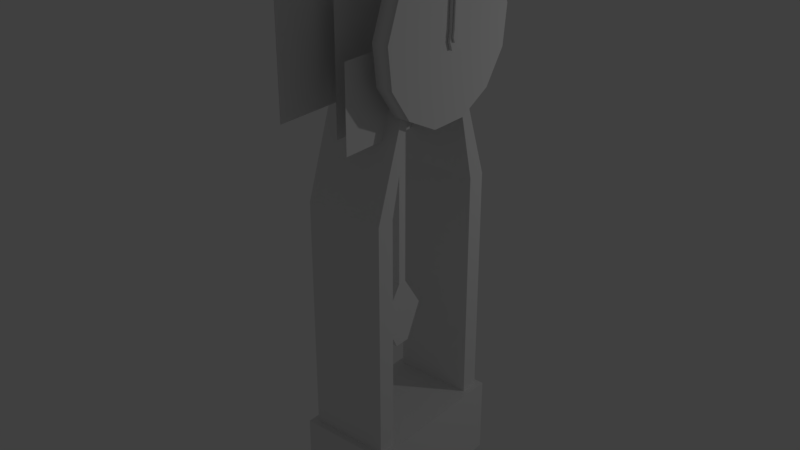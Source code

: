 # Source: horloge.blend  (saved by Blender 2.77.0; exported with 4.5.12 LTS)
import bpy
from mathutils import Matrix  # noqa: F401  (used for matrix-valued properties, if any)

bpy.ops.wm.read_factory_settings(use_empty=True)
scene = bpy.context.scene
scene.name = 'Scene'

# ---- collections
col_collection_1 = bpy.data.collections.new('Collection 1'); scene.collection.children.link(col_collection_1)

# ---- world
world_world = bpy.data.worlds.new('World'); scene.world = world_world
world_world.color = (0.05088, 0.05088, 0.05088)
world_world.use_sun_shadow = False
world_world.sun_shadow_jitter_overblur = 0.0
world_world.cycles.sampling_method = 'MANUAL'

# ---- lights
light_point = bpy.data.lights.new('Point', 'POINT')
light_point.transmission_factor = 0.0
light_point.energy = 100.0
light_point.shadow_buffer_clip_start = 0.5
light_point.shadow_soft_size = 0.1
light_point.shadow_maximum_resolution = 0.006
light_point.use_absolute_resolution = True

# ---- meshes
me_cylinder = bpy.data.meshes.new('Cylinder')
me_cylinder.from_pydata([(0.5, 0.005067, 6.896), (0.7, 0.005067, 6.896), (0.5, 0.4698, 6.781), (0.7, 0.4698, 6.781), (0.5, 0.8281, 6.464), (0.7, 0.8281, 6.464), (0.5, 0.9978, 6.016), (0.7, 0.9978, 6.016), (0.5, 0.9401, 5.541), (0.7, 0.9401, 5.541), (0.5, 0.6682, 5.147), (0.7, 0.6682, 5.147), (0.5, 0.2444, 4.925), (0.7, 0.2444, 4.925), (0.5, -0.2342, 4.925), (0.7, -0.2342, 4.925), (0.5, -0.6581, 5.147), (0.7, -0.6581, 5.147), (0.5, -0.9299, 5.541), (0.7, -0.9299, 5.541), (0.5, -0.9876, 6.016), (0.7, -0.9876, 6.016), (0.5, -0.8179, 6.464), (0.7, -0.8179, 6.464), (0.5, -0.4597, 6.781), (0.7, -0.4597, 6.781), (0.5, 0.005067, 6.128), (0.5, 0.1129, 6.101), (0.5, 0.1959, 6.028), (0.5, 0.2353, 5.924), (0.5, 0.2219, 5.814), (0.5, 0.1589, 5.722), (0.5, 0.06057, 5.671), (0.5, -0.05044, 5.671), (0.5, -0.1487, 5.722), (0.5, -0.2118, 5.814), (0.5, -0.2252, 5.924), (0.5, -0.1858, 6.028), (0.5, -0.1027, 6.101), (-0.5, 0.005067, 6.128), (-0.5, 0.1129, 6.101), (-0.5, 0.1959, 6.028), (-0.5, 0.2353, 5.924), (-0.5, 0.2219, 5.814), (-0.5, 0.1589, 5.722), (-0.5, 0.06057, 5.671), (-0.5, -0.05044, 5.671), (-0.5, -0.1487, 5.722), (-0.5, -0.2118, 5.814), (-0.5, -0.2252, 5.924), (-0.5, -0.1858, 6.028), (-0.5, -0.1027, 6.101), (0.5, 0.5457, 5.13), (0.5, 0.4351, 5.139), (0.5, -0.4249, 5.139), (0.5, -0.5356, 5.13), (-0.5, 0.5457, 5.13), (-0.5, 0.4351, 5.139), (-0.5, -0.4249, 5.139), (-0.5, -0.5356, 5.13), (0.5, 0.928, 3.971), (0.5, 0.6996, 3.98), (0.5, -0.6895, 3.98), (0.5, -0.9179, 3.971), (-0.5, 0.928, 3.971), (-0.5, 0.6996, 3.98), (-0.5, -0.6895, 3.98), (-0.5, -0.9179, 3.971), (0.5, 0.928, 0.971), (0.5, 0.6996, 0.9799), (0.5, -0.6895, 0.9799), (0.5, -0.9179, 0.971), (-0.5, 0.928, 0.971), (-0.5, 0.6996, 0.9799), (-0.5, -0.6895, 0.9799), (-0.5, -0.9179, 0.971), (0.5765, 1.0, 0.9992), (-0.5765, 1.0, 0.9992), (0.5765, 1.0, 0.0), (-0.5765, 1.0, 0.0), (0.5765, -1.0, 0.9992), (-0.5765, -1.0, 0.9992), (0.5765, -1.0, 0.0), (-0.5765, -1.0, 0.0)], [], [(0, 1, 3, 2), (2, 3, 5, 4), (4, 5, 7, 6), (6, 7, 9, 8), (8, 9, 11, 10), (10, 11, 13, 12), (12, 13, 15, 14), (14, 15, 17, 16), (16, 17, 19, 18), (18, 19, 21, 20), (20, 21, 23, 22), (13, 11, 15), (22, 23, 25, 24), (24, 25, 1, 0), (10, 12, 32, 31), (33, 34, 47, 46), (20, 22, 37, 36), (6, 8, 30, 29), (16, 18, 35, 34), (2, 4, 28, 27), (12, 14, 33, 32), (22, 24, 38, 37), (8, 10, 31, 30), (18, 20, 36, 35), (4, 6, 29, 28), (14, 16, 34, 33), (0, 2, 27, 26), (24, 0, 26, 38), (44, 45, 46, 47), (26, 27, 40, 39), (35, 48, 59, 55), (27, 28, 41, 40), (35, 36, 49, 48), (28, 29, 42, 41), (36, 37, 50, 49), (29, 30, 43, 42), (37, 38, 51, 50), (48, 47, 58, 59), (38, 26, 39, 51), (31, 32, 45, 44), (32, 33, 46, 45), (54, 55, 63, 62), (59, 58, 66, 67), (34, 35, 55, 54), (44, 43, 56, 57), (31, 44, 57, 53), (47, 34, 54, 58), (43, 30, 52, 56), (30, 31, 53, 52), (62, 63, 71, 70), (67, 66, 74, 75), (56, 52, 60, 64), (58, 54, 62, 66), (57, 56, 64, 65), (52, 53, 61, 60), (53, 57, 65, 61), (55, 59, 67, 63), (64, 60, 68, 72), (66, 62, 70, 74), (65, 64, 72, 73), (60, 61, 69, 68), (61, 65, 73, 69), (63, 67, 75, 71), (77, 76, 78, 79), (81, 83, 82, 80), (77, 79, 83, 81), (76, 77, 81, 80), (78, 76, 80, 82), (79, 78, 82, 83), (43, 44, 47, 48), (42, 43, 48, 49), (41, 42, 49, 50), (40, 41, 50, 51), (39, 40, 51), (15, 11, 17), (11, 9, 17), (17, 9, 19), (9, 7, 19), (19, 7, 21), (7, 5, 21), (21, 5, 23), (23, 5, 25), (5, 3, 25), (1, 25, 3)])
me_cylinder.polygons.foreach_set('use_smooth', [1, 1, 1, 1, 1, 1, 1, 1, 1, 1, 1, 0, 1, 1, 0, 0, 0, 0, 0, 0, 0, 0, 0, 0, 0, 0, 0, 0, 0, 0, 0, 0, 0, 0, 0, 0, 0, 0, 0, 0, 0, 0, 0, 0, 0, 0, 0, 0, 0, 0, 0, 0, 0, 0, 0, 0, 0, 0, 0, 0, 0, 0, 0, 0, 0, 0, 0, 0, 0, 0, 0, 0, 0, 0, 0, 0, 0, 0, 0, 0, 0, 0, 0, 0])
me_cylinder.use_remesh_preserve_volume = False
me_cylinder.use_remesh_preserve_attributes = False
me_cylinder.use_mirror_vertex_groups = False
me_cylinder.update()
me_clok_little = bpy.data.meshes.new('clok-little')
me_clok_little.from_pydata([(0.01007, -0.03844, -0.007511), (0.01007, -0.02598, 0.06937), (0.01007, 0.03844, -0.007511), (0.01007, 0.02598, 0.06937), (0.03262, -0.03844, -0.007511), (0.03262, -0.02598, 0.06937), (0.03262, 0.03844, -0.007511), (0.03262, 0.02598, 0.06937), (0.01007, 0.01655, -0.07144), (0.01007, -0.01655, -0.07144), (0.03262, 0.01655, -0.07144), (0.03262, -0.01655, -0.07144), (0.01173, -0.01473, 0.3691), (0.01173, 0.01473, 0.3691), (0.03096, 0.01473, 0.3691), (0.03096, -0.01473, 0.3691), (0.01173, -0.02235, 0.4058), (0.01173, 0.02235, 0.4058), (0.03096, 0.02235, 0.4058), (0.03096, -0.02235, 0.4058), (0.02135, 0.006312, 0.5363), (0.02135, -0.006312, 0.5363)], [], [(1, 3, 2, 0), (3, 7, 6, 2), (7, 5, 4, 6), (5, 1, 0, 4), (0, 2, 8, 9), (5, 7, 14, 15), (9, 8, 10, 11), (2, 6, 10, 8), (4, 0, 9, 11), (6, 4, 11, 10), (12, 15, 19, 16), (3, 1, 12, 13), (1, 5, 15, 12), (7, 3, 13, 14), (18, 17, 20), (14, 13, 17, 18), (15, 14, 18, 19), (13, 12, 16, 17), (19, 18, 20, 21), (17, 16, 21, 20), (16, 19, 21)])
me_clok_little.use_remesh_preserve_volume = False
me_clok_little.use_remesh_preserve_attributes = False
me_clok_little.use_mirror_vertex_groups = False
me_clok_little.update()
me_cube = bpy.data.meshes.new('Cube')
me_cube.from_pydata([(0.003797, -0.05984, -0.05984), (0.003797, -0.04044, 0.05984), (0.003797, 0.05984, -0.05984), (0.003797, 0.04044, 0.05984), (0.0389, -0.05984, -0.05984), (0.0389, -0.04044, 0.05984), (0.0389, 0.05984, -0.05984), (0.0389, 0.04044, 0.05984), (0.003797, 0.02576, -0.1593), (0.003797, -0.02576, -0.1593), (0.0389, 0.02576, -0.1593), (0.0389, -0.02576, -0.1593), (0.003797, -0.02645, 0.6154), (0.003797, 0.02645, 0.6154), (0.0389, 0.02645, 0.6154), (0.0389, -0.02645, 0.6154), (0.003797, -0.04012, 0.6707), (0.003797, 0.04012, 0.6707), (0.0389, 0.04012, 0.6707), (0.0389, -0.04012, 0.6707), (0.02135, 0.01133, 0.8675), (0.02135, -0.01133, 0.8675)], [], [(1, 3, 2, 0), (3, 7, 6, 2), (7, 5, 4, 6), (5, 1, 0, 4), (0, 2, 8, 9), (5, 7, 14, 15), (9, 8, 10, 11), (2, 6, 10, 8), (4, 0, 9, 11), (6, 4, 11, 10), (12, 15, 19, 16), (3, 1, 12, 13), (1, 5, 15, 12), (7, 3, 13, 14), (18, 17, 20), (14, 13, 17, 18), (15, 14, 18, 19), (13, 12, 16, 17), (19, 18, 20, 21), (17, 16, 21, 20), (16, 19, 21)])
me_cube.use_remesh_preserve_volume = False
me_cube.use_remesh_preserve_attributes = False
me_cube.use_mirror_vertex_groups = False
me_cube.update()
me_cylinder_001 = bpy.data.meshes.new('Cylinder.001')
me_cylinder_001.from_pydata([(0.05737, 0.05551, -0.1545), (0.05737, -0.05551, -0.1545), (-0.05737, 0.05551, -0.1545), (-0.05737, -0.05551, -0.1545), (0.05737, 0.05551, -3.155), (0.05737, -0.05551, -3.155), (-0.05737, 0.05551, -3.155), (-0.05737, -0.05551, -3.155), (0.05737, 0.3179, -3.555), (0.05737, -0.3179, -3.555), (-0.05737, 0.3179, -3.555), (-0.05737, -0.3179, -3.555), (0.05737, 0.1022, -4.0), (0.05737, -0.1022, -4.0), (-0.05737, 0.1022, -4.0), (-0.05737, -0.1022, -4.0)], [], [(5, 7, 11, 9), (2, 0, 4, 6), (3, 2, 6, 7), (1, 3, 7, 5), (0, 1, 5, 4), (9, 11, 15, 13), (4, 5, 9, 8), (6, 4, 8, 10), (7, 6, 10, 11), (12, 13, 15, 14), (8, 9, 13, 12), (10, 8, 12, 14), (11, 10, 14, 15)])
me_cylinder_001.use_remesh_preserve_volume = False
me_cylinder_001.use_remesh_preserve_attributes = False
me_cylinder_001.use_mirror_vertex_groups = False
me_cylinder_001.update()
me_plane_006 = bpy.data.meshes.new('Plane.006')
me_plane_006.from_pydata([(-5.96e-08, -1.0, 1.0), (5.96e-08, -1.0, -1.0), (-5.96e-08, 1.0, 1.0), (5.96e-08, 1.0, -1.0), (-0.00203, -1.0, 1.0), (-0.002029, -1.0, -1.0), (-0.00203, 1.0, 1.0), (-0.002029, 1.0, -1.0)], [], [(0, 1, 3, 2), (4, 6, 7, 5)])
_uv = me_plane_006.uv_layers.new(name='UVMap')
_uv.uv.foreach_set('vector', [0.0, 0.0, 1.0, 0.0, 1.0, 1.0, 0.0, 1.0, 0.0, 0.0, 1.0, 0.0, 1.0, 1.0, 0.0, 1.0])
me_plane_006.use_remesh_preserve_volume = False
me_plane_006.use_remesh_preserve_attributes = False
me_plane_006.use_mirror_vertex_groups = False
me_plane_006.update()
me_plane_005 = bpy.data.meshes.new('Plane.005')
me_plane_005.from_pydata([(-5.96e-08, -1.0, 1.0), (5.96e-08, -1.0, -1.0), (-5.96e-08, 1.0, 1.0), (5.96e-08, 1.0, -1.0), (-0.00203, -1.0, 1.0), (-0.002029, -1.0, -1.0), (-0.00203, 1.0, 1.0), (-0.002029, 1.0, -1.0)], [], [(0, 1, 3, 2), (4, 6, 7, 5)])
_uv = me_plane_005.uv_layers.new(name='UVMap')
_uv.uv.foreach_set('vector', [0.0, 0.0, 1.0, 0.0, 1.0, 1.0, 0.0, 1.0, 0.0, 0.0, 1.0, 0.0, 1.0, 1.0, 0.0, 1.0])
me_plane_005.use_remesh_preserve_volume = False
me_plane_005.use_remesh_preserve_attributes = False
me_plane_005.use_mirror_vertex_groups = False
me_plane_005.update()
me_plane_004 = bpy.data.meshes.new('Plane.004')
me_plane_004.from_pydata([(-5.96e-08, -1.0, 1.0), (5.96e-08, -1.0, -1.0), (-5.96e-08, 1.0, 1.0), (5.96e-08, 1.0, -1.0), (-0.00203, -1.0, 1.0), (-0.002029, -1.0, -1.0), (-0.00203, 1.0, 1.0), (-0.002029, 1.0, -1.0)], [], [(0, 1, 3, 2), (4, 6, 7, 5)])
_uv = me_plane_004.uv_layers.new(name='UVMap')
_uv.uv.foreach_set('vector', [0.0, 0.0, 1.0, 0.0, 1.0, 1.0, 0.0, 1.0, 0.0, 0.0, 1.0, 0.0, 1.0, 1.0, 0.0, 1.0])
me_plane_004.use_remesh_preserve_volume = False
me_plane_004.use_remesh_preserve_attributes = False
me_plane_004.use_mirror_vertex_groups = False
me_plane_004.update()
me_plane_003 = bpy.data.meshes.new('Plane.003')
me_plane_003.from_pydata([(-5.96e-08, -1.0, 1.0), (5.96e-08, -1.0, -1.0), (-5.96e-08, 1.0, 1.0), (5.96e-08, 1.0, -1.0), (-0.00203, -1.0, 1.0), (-0.002029, -1.0, -1.0), (-0.00203, 1.0, 1.0), (-0.002029, 1.0, -1.0)], [], [(0, 1, 3, 2), (4, 6, 7, 5)])
_uv = me_plane_003.uv_layers.new(name='UVMap')
_uv.uv.foreach_set('vector', [0.0, 0.0, 1.0, 0.0, 1.0, 1.0, 0.0, 1.0, 0.0, 0.0, 1.0, 0.0, 1.0, 1.0, 0.0, 1.0])
me_plane_003.use_remesh_preserve_volume = False
me_plane_003.use_remesh_preserve_attributes = False
me_plane_003.use_mirror_vertex_groups = False
me_plane_003.update()
me_plane_001 = bpy.data.meshes.new('Plane.001')
me_plane_001.from_pydata([(-5.96e-08, -1.0, 1.0), (5.96e-08, -1.0, -1.0), (-5.96e-08, 1.0, 1.0), (5.96e-08, 1.0, -1.0), (-0.00203, -1.0, 1.0), (-0.002029, -1.0, -1.0), (-0.00203, 1.0, 1.0), (-0.002029, 1.0, -1.0)], [], [(0, 1, 3, 2), (4, 6, 7, 5)])
_uv = me_plane_001.uv_layers.new(name='UVMap')
_uv.uv.foreach_set('vector', [0.0, 0.0, 1.0, 0.0, 1.0, 1.0, 0.0, 1.0, 0.0, 0.0, 1.0, 0.0, 1.0, 1.0, 0.0, 1.0])
me_plane_001.use_remesh_preserve_volume = False
me_plane_001.use_remesh_preserve_attributes = False
me_plane_001.use_mirror_vertex_groups = False
me_plane_001.update()
me_plane = bpy.data.meshes.new('Plane')
me_plane.from_pydata([(-5.96e-08, -1.0, 1.0), (5.96e-08, -1.0, -1.0), (-5.96e-08, 1.0, 1.0), (5.96e-08, 1.0, -1.0), (-0.00203, -1.0, 1.0), (-0.002029, -1.0, -1.0), (-0.00203, 1.0, 1.0), (-0.002029, 1.0, -1.0)], [], [(0, 1, 3, 2), (4, 6, 7, 5)])
_uv = me_plane.uv_layers.new(name='UVMap')
_uv.uv.foreach_set('vector', [0.0, 0.0, 1.0, 0.0, 1.0, 1.0, 0.0, 1.0, 0.0, 0.0, 1.0, 0.0, 1.0, 1.0, 0.0, 1.0])
me_plane.use_remesh_preserve_volume = False
me_plane.use_remesh_preserve_attributes = False
me_plane.use_mirror_vertex_groups = False
me_plane.update()

# ---- objects
ob_point = bpy.data.objects.new('Point', light_point)
ob_clockmain = bpy.data.objects.new('ClockMain', me_cylinder)
ob_clock_little = bpy.data.objects.new('Clock-Little', me_clok_little)
ob_clock_big = bpy.data.objects.new('Clock-Big', me_cube)
ob_pendulum = bpy.data.objects.new('pendulum', me_cylinder_001)
ob_gearf = bpy.data.objects.new('GearF', me_plane_006)
ob_geare = bpy.data.objects.new('GearE', me_plane_005)
ob_geard = bpy.data.objects.new('GearD', me_plane_004)
ob_gearc = bpy.data.objects.new('GearC', me_plane_003)
ob_gearb = bpy.data.objects.new('GearB', me_plane_001)
ob_geara = bpy.data.objects.new('GearA', me_plane)

# ---- transforms, parenting, visibility, modifiers, constraints
ob_point.location = (5.664, 3.867, 5.896)
ob_point.lineart.crease_threshold = 0.0
ob_clockmain.location = (0.0, 0.0, 0.0)
ob_clockmain.lineart.crease_threshold = 0.0
_vg = ob_clockmain.vertex_groups.new(name='Pendulum')
_m = ob_clockmain.modifiers.new('Armature', 'ARMATURE')
ob_clock_little.parent = ob_clockmain
ob_clock_little.location = (0.7318, 0.005067, 5.896)
ob_clock_little.lineart.crease_threshold = 0.0
ob_clock_big.parent = ob_clockmain
ob_clock_big.location = (0.7, 0.005067, 5.896)
ob_clock_big.lineart.crease_threshold = 0.0
ob_pendulum.parent = ob_clockmain
ob_pendulum.location = (2.292e-08, 0.005067, 5.896)
ob_pendulum.lineart.crease_threshold = 0.0
_vg = ob_pendulum.vertex_groups.new(name='Pendulum')
_vg.add([0, 1, 2, 3, 4, 5, 6, 7, 8, 9, 10, 11, 12, 13, 14, 15], 1.0, 'REPLACE')
_m = ob_pendulum.modifiers.new('Armature', 'ARMATURE')
ob_gearf.parent = ob_clockmain
ob_gearf.location = (-0.3481, 0.3633, 6.213)
ob_gearf.scale = (0.5042, 0.5042, 0.5042)
ob_gearf.lineart.crease_threshold = 0.0
_vg = ob_gearf.vertex_groups.new(name='GearF')
_vg.add([0, 1, 2, 3, 4, 5, 6, 7], 1.0, 'REPLACE')
_m = ob_gearf.modifiers.new('Armature', 'ARMATURE')
ob_geare.parent = ob_clockmain
ob_geare.location = (0.3176, -0.6861, 5.331)
ob_geare.scale = (0.5042, 0.5042, 0.5042)
ob_geare.lineart.crease_threshold = 0.0
_vg = ob_geare.vertex_groups.new(name='GearE')
_vg.add([0, 1, 2, 3, 4, 5, 6, 7], 1.0, 'REPLACE')
_m = ob_geare.modifiers.new('Armature', 'ARMATURE')
ob_geard.parent = ob_clockmain
ob_geard.location = (-0.2807, 0.7397, 5.11)
ob_geard.scale = (0.6702, 0.6702, 0.6702)
ob_geard.lineart.crease_threshold = 0.0
_vg = ob_geard.vertex_groups.new(name='GearD')
_vg.add([0, 1, 2, 3, 4, 5, 6, 7], 1.0, 'REPLACE')
_m = ob_geard.modifiers.new('Armature', 'ARMATURE')
ob_gearc.parent = ob_clockmain
ob_gearc.location = (-0.2216, -0.8994, 5.829)
ob_gearc.scale = (0.6702, 0.6702, 0.6702)
ob_gearc.lineart.crease_threshold = 0.0
_vg = ob_gearc.vertex_groups.new(name='GearC')
_vg.add([0, 1, 2, 3, 4, 5, 6, 7], 1.0, 'REPLACE')
_m = ob_gearc.modifiers.new('Armature', 'ARMATURE')
ob_gearb.parent = ob_clockmain
ob_gearb.location = (0.2089, 0.6317, 6.429)
ob_gearb.scale = (0.6702, 0.6702, 0.6702)
ob_gearb.lineart.crease_threshold = 0.0
_vg = ob_gearb.vertex_groups.new(name='GearB')
_vg.add([0, 1, 2, 3, 4, 5, 6, 7], 1.0, 'REPLACE')
_m = ob_gearb.modifiers.new('Armature', 'ARMATURE')
ob_geara.parent = ob_clockmain
ob_geara.location = (0.01227, 0.005067, 5.869)
ob_geara.lineart.crease_threshold = 0.0
_vg = ob_geara.vertex_groups.new(name='GearA')
_vg.add([0, 1, 2, 3, 4, 5, 6, 7], 1.0, 'REPLACE')
_m = ob_geara.modifiers.new('Armature', 'ARMATURE')

# ---- collection membership
col_collection_1.objects.link(ob_point)
col_collection_1.objects.link(ob_clockmain)
col_collection_1.objects.link(ob_clock_little)
col_collection_1.objects.link(ob_clock_big)
col_collection_1.objects.link(ob_pendulum)
col_collection_1.objects.link(ob_gearf)
col_collection_1.objects.link(ob_geare)
col_collection_1.objects.link(ob_geard)
col_collection_1.objects.link(ob_gearc)
col_collection_1.objects.link(ob_gearb)
col_collection_1.objects.link(ob_geara)

# ---- scene / render settings (as saved in the file)
scene.frame_start = 1; scene.frame_end = 250; scene.frame_set(1)
scene.render.engine = 'BLENDER_EEVEE_NEXT'
scene.render.resolution_percentage = 50
scene.render.dither_intensity = 0.0
scene.cycles.use_denoising = False
scene.cycles.samples = 128
scene.cycles.sampling_pattern = 'TABULATED_SOBOL'
scene.cycles.light_sampling_threshold = 0.0
scene.cycles.use_adaptive_sampling = False
scene.cycles.use_light_tree = False
scene.cycles.blur_glossy = 0.0
scene.cycles.sample_clamp_indirect = 0.0
scene.view_settings.view_transform = 'Standard'
bpy.context.view_layer.update()

# ---- added for rendering (the .blend has no active camera): camera
cam_auto = bpy.data.cameras.new('AutoCamera')
cam_auto.lens = 50.0
cam_auto.sensor_width = 36.0
cam_auto.clip_end = 1000.0
ob_auto_camera = bpy.data.objects.new('AutoCamera', cam_auto)
scene.collection.objects.link(ob_auto_camera)
ob_auto_camera.location = (7.32459, -8.75657, 9.33412)
ob_auto_camera.rotation_euler = (1.09748, -7.21219e-08, 0.694738)
scene.camera = ob_auto_camera
bpy.context.view_layer.update()
